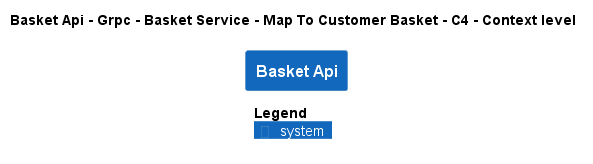

The diagram above was rendered by PlantUML. Its source (embedded in the PNG):
@startuml
!pragma layout smetana
!include ..\..\..\..\..\..\..\..\.c4s\C4_Context.puml

AddElementTag("state:new", $bgColor=green, $fontColor=#ffffff, $borderColor=green, $shadowing="False")
AddElementTag("state:changed", $bgColor=orange, $fontColor=#ffffff, $borderColor=orange, $shadowing="False")
AddElementTag("state:removed", $bgColor=red, $fontColor=#ffffff, $borderColor=red, $shadowing="False")

AddRelTag("state:new", $textColor=green, $lineColor=green)
AddRelTag("state:changed", $textColor=orange, $lineColor=orange)
AddRelTag("state:removed", $textColor=red, $lineColor=red)

SHOW_PERSON_PORTRAIT()
LAYOUT_TOP_DOWN()

skinparam linetype polyline

title Basket Api - Grpc - Basket Service - Map To Customer Basket - C4 - Context level

System(dotnet.eShop.Architecture.SoftwareSystems.BasketApi, "Basket Api", "")



SHOW_LEGEND()
@enduml